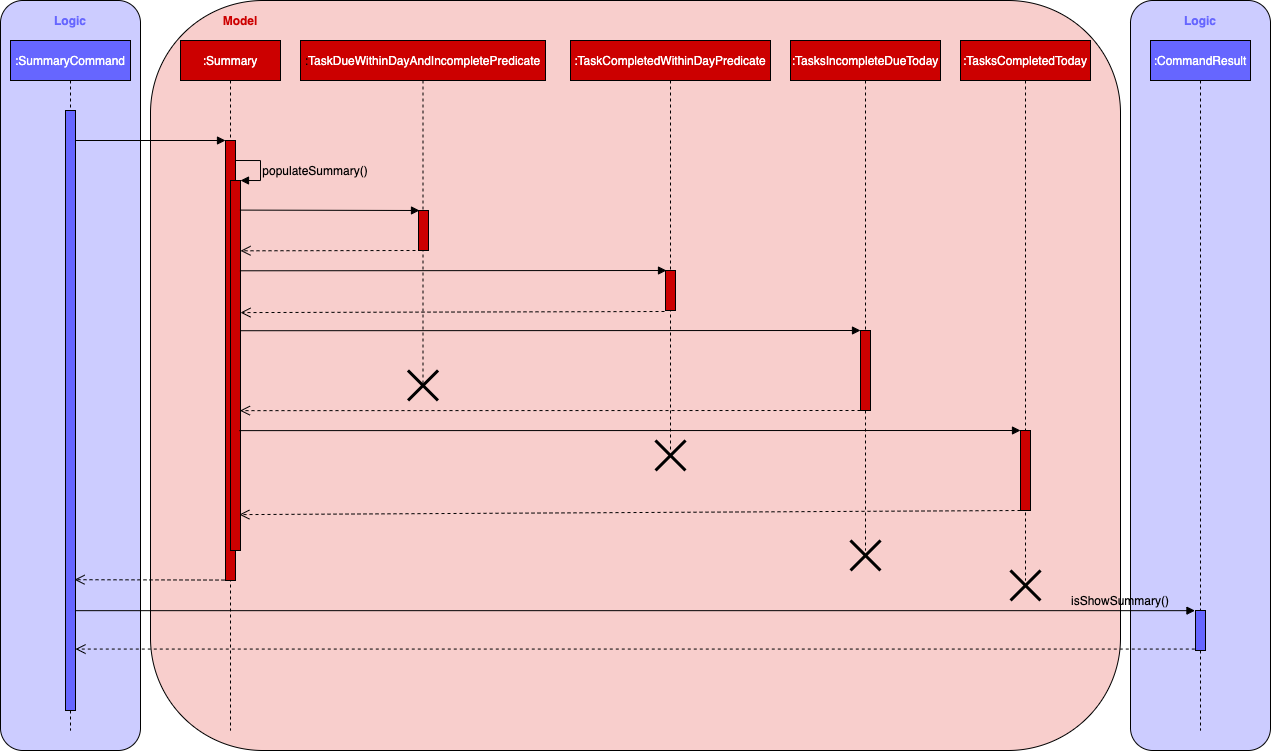

The diagram above was exported from draw.io. Its source (the exported page's mxGraphModel, read from the mxfile embedded in the PNG):
<mxGraphModel dx="2882" dy="963" grid="1" gridSize="10" guides="1" tooltips="1" connect="1" arrows="1" fold="1" page="1" pageScale="1" pageWidth="850" pageHeight="1100" math="0" shadow="0">
  <root>
    <mxCell id="0" />
    <mxCell id="1" parent="0" />
    <mxCell id="-wmSrORifkcLZyPLTw0D-47" value="" style="rounded=1;whiteSpace=wrap;html=1;fillColor=#CCCCFF;arcSize=16;" parent="1" vertex="1">
      <mxGeometry x="370" y="50" width="140" height="750" as="geometry" />
    </mxCell>
    <mxCell id="-wmSrORifkcLZyPLTw0D-40" value="" style="rounded=1;whiteSpace=wrap;html=1;fillColor=#F8CECC;" parent="1" vertex="1">
      <mxGeometry x="-610" y="50" width="970" height="750" as="geometry" />
    </mxCell>
    <mxCell id="-wmSrORifkcLZyPLTw0D-1" value="" style="rounded=1;whiteSpace=wrap;html=1;fillColor=#CCCCFF;arcSize=16;" parent="1" vertex="1">
      <mxGeometry x="-760" y="50" width="140" height="750" as="geometry" />
    </mxCell>
    <mxCell id="-wmSrORifkcLZyPLTw0D-3" value="&lt;font color=&quot;#ffffff&quot;&gt;:SummaryCommand&lt;/font&gt;" style="shape=umlLifeline;perimeter=lifelinePerimeter;whiteSpace=wrap;html=1;container=1;collapsible=0;recursiveResize=0;outlineConnect=0;fillColor=#6666FF;" parent="1" vertex="1">
      <mxGeometry x="-750" y="90" width="120" height="690" as="geometry" />
    </mxCell>
    <mxCell id="-wmSrORifkcLZyPLTw0D-11" value="" style="html=1;points=[];perimeter=orthogonalPerimeter;fillColor=#6666FF;" parent="-wmSrORifkcLZyPLTw0D-3" vertex="1">
      <mxGeometry x="55" y="70" width="10" height="600" as="geometry" />
    </mxCell>
    <mxCell id="-wmSrORifkcLZyPLTw0D-4" value="&lt;font color=&quot;#ffffff&quot;&gt;:Summary&lt;/font&gt;" style="shape=umlLifeline;perimeter=lifelinePerimeter;whiteSpace=wrap;html=1;container=1;collapsible=0;recursiveResize=0;outlineConnect=0;fillColor=#CC0000;" parent="1" vertex="1">
      <mxGeometry x="-580" y="90" width="100" height="690" as="geometry" />
    </mxCell>
    <mxCell id="-wmSrORifkcLZyPLTw0D-12" value="" style="html=1;points=[];perimeter=orthogonalPerimeter;fillColor=#CC0000;" parent="-wmSrORifkcLZyPLTw0D-4" vertex="1">
      <mxGeometry x="45" y="100" width="10" height="440" as="geometry" />
    </mxCell>
    <mxCell id="-wmSrORifkcLZyPLTw0D-14" value="" style="html=1;points=[];perimeter=orthogonalPerimeter;fillColor=#CC0000;" parent="-wmSrORifkcLZyPLTw0D-4" vertex="1">
      <mxGeometry x="50" y="140" width="10" height="370" as="geometry" />
    </mxCell>
    <mxCell id="-wmSrORifkcLZyPLTw0D-15" value="" style="edgeStyle=orthogonalEdgeStyle;html=1;align=left;spacingLeft=2;endArrow=block;rounded=0;entryX=1;entryY=0;" parent="-wmSrORifkcLZyPLTw0D-4" target="-wmSrORifkcLZyPLTw0D-14" edge="1">
      <mxGeometry relative="1" as="geometry">
        <mxPoint x="55" y="120" as="sourcePoint" />
        <Array as="points">
          <mxPoint x="80" y="120" />
        </Array>
      </mxGeometry>
    </mxCell>
    <mxCell id="-wmSrORifkcLZyPLTw0D-5" value=":&lt;font color=&quot;#ffffff&quot;&gt;TaskDueWithinDayAndIncompletePredicate&lt;/font&gt;" style="shape=umlLifeline;perimeter=lifelinePerimeter;whiteSpace=wrap;html=1;container=1;collapsible=0;recursiveResize=0;outlineConnect=0;fillColor=#CC0000;" parent="1" vertex="1">
      <mxGeometry x="-460" y="90" width="245" height="345" as="geometry" />
    </mxCell>
    <mxCell id="-wmSrORifkcLZyPLTw0D-16" value="" style="html=1;points=[];perimeter=orthogonalPerimeter;fillColor=#CC0000;" parent="-wmSrORifkcLZyPLTw0D-5" vertex="1">
      <mxGeometry x="118" y="170" width="10" height="40" as="geometry" />
    </mxCell>
    <mxCell id="i5bu_btV9culTmPPjMYs-1" value="" style="shape=umlDestroy;whiteSpace=wrap;html=1;strokeWidth=3;" parent="-wmSrORifkcLZyPLTw0D-5" vertex="1">
      <mxGeometry x="107.5" y="330" width="30" height="30" as="geometry" />
    </mxCell>
    <mxCell id="-wmSrORifkcLZyPLTw0D-6" value="&lt;font color=&quot;#ffffff&quot;&gt;:TaskCompletedWithinDayPredicate&lt;/font&gt;" style="shape=umlLifeline;perimeter=lifelinePerimeter;whiteSpace=wrap;html=1;container=1;collapsible=0;recursiveResize=0;outlineConnect=0;fillColor=#CC0000;" parent="1" vertex="1">
      <mxGeometry x="-190" y="90" width="200" height="410" as="geometry" />
    </mxCell>
    <mxCell id="-wmSrORifkcLZyPLTw0D-24" value="" style="html=1;points=[];perimeter=orthogonalPerimeter;fillColor=#CC0000;" parent="-wmSrORifkcLZyPLTw0D-6" vertex="1">
      <mxGeometry x="95" y="230" width="10" height="40" as="geometry" />
    </mxCell>
    <mxCell id="-wmSrORifkcLZyPLTw0D-7" value="&lt;font color=&quot;#ffffff&quot;&gt;:TasksIncompleteDueToday&lt;/font&gt;" style="shape=umlLifeline;perimeter=lifelinePerimeter;whiteSpace=wrap;html=1;container=1;collapsible=0;recursiveResize=0;outlineConnect=0;fillColor=#CC0000;" parent="1" vertex="1">
      <mxGeometry x="30" y="90" width="150" height="510" as="geometry" />
    </mxCell>
    <mxCell id="-wmSrORifkcLZyPLTw0D-27" value="" style="html=1;points=[];perimeter=orthogonalPerimeter;fillColor=#CC0000;" parent="-wmSrORifkcLZyPLTw0D-7" vertex="1">
      <mxGeometry x="70" y="290" width="10" height="80" as="geometry" />
    </mxCell>
    <mxCell id="i5bu_btV9culTmPPjMYs-5" value="" style="shape=umlDestroy;whiteSpace=wrap;html=1;strokeWidth=3;" parent="-wmSrORifkcLZyPLTw0D-7" vertex="1">
      <mxGeometry x="60" y="500" width="30" height="30" as="geometry" />
    </mxCell>
    <mxCell id="-wmSrORifkcLZyPLTw0D-9" value="&lt;font color=&quot;#ffffff&quot;&gt;:TasksCompletedToday&lt;/font&gt;" style="shape=umlLifeline;perimeter=lifelinePerimeter;whiteSpace=wrap;html=1;container=1;collapsible=0;recursiveResize=0;outlineConnect=0;fillColor=#CC0000;" parent="1" vertex="1">
      <mxGeometry x="200" y="90" width="130" height="540" as="geometry" />
    </mxCell>
    <mxCell id="-wmSrORifkcLZyPLTw0D-31" value="" style="html=1;points=[];perimeter=orthogonalPerimeter;fillColor=#CC0000;" parent="-wmSrORifkcLZyPLTw0D-9" vertex="1">
      <mxGeometry x="60" y="390" width="10" height="80" as="geometry" />
    </mxCell>
    <mxCell id="i5bu_btV9culTmPPjMYs-6" value="" style="shape=umlDestroy;whiteSpace=wrap;html=1;strokeWidth=3;" parent="-wmSrORifkcLZyPLTw0D-9" vertex="1">
      <mxGeometry x="50" y="530" width="30" height="30" as="geometry" />
    </mxCell>
    <mxCell id="-wmSrORifkcLZyPLTw0D-10" value="&lt;font color=&quot;#ffffff&quot;&gt;:CommandResult&lt;/font&gt;" style="shape=umlLifeline;perimeter=lifelinePerimeter;whiteSpace=wrap;html=1;container=1;collapsible=0;recursiveResize=0;outlineConnect=0;fillColor=#6666FF;" parent="1" vertex="1">
      <mxGeometry x="390" y="90" width="100" height="690" as="geometry" />
    </mxCell>
    <mxCell id="-wmSrORifkcLZyPLTw0D-34" value="" style="html=1;points=[];perimeter=orthogonalPerimeter;fillColor=#6666FF;" parent="-wmSrORifkcLZyPLTw0D-10" vertex="1">
      <mxGeometry x="45" y="570" width="10" height="40" as="geometry" />
    </mxCell>
    <mxCell id="-wmSrORifkcLZyPLTw0D-13" value="" style="html=1;verticalAlign=bottom;endArrow=block;entryX=0;entryY=0;entryDx=0;entryDy=0;entryPerimeter=0;" parent="1" source="-wmSrORifkcLZyPLTw0D-11" target="-wmSrORifkcLZyPLTw0D-12" edge="1">
      <mxGeometry width="80" relative="1" as="geometry">
        <mxPoint x="-656" y="190" as="sourcePoint" />
        <mxPoint x="-560" y="190" as="targetPoint" />
      </mxGeometry>
    </mxCell>
    <mxCell id="-wmSrORifkcLZyPLTw0D-22" value="" style="html=1;verticalAlign=bottom;endArrow=block;entryX=0.1;entryY=0;entryDx=0;entryDy=0;entryPerimeter=0;exitX=0.943;exitY=0.08;exitDx=0;exitDy=0;exitPerimeter=0;" parent="1" source="-wmSrORifkcLZyPLTw0D-14" target="-wmSrORifkcLZyPLTw0D-16" edge="1">
      <mxGeometry width="80" relative="1" as="geometry">
        <mxPoint x="-510" y="260" as="sourcePoint" />
        <mxPoint x="-350" y="260" as="targetPoint" />
      </mxGeometry>
    </mxCell>
    <mxCell id="-wmSrORifkcLZyPLTw0D-25" value="" style="html=1;verticalAlign=bottom;endArrow=block;entryX=0.1;entryY=0;entryDx=0;entryDy=0;entryPerimeter=0;exitX=0.943;exitY=0.244;exitDx=0;exitDy=0;exitPerimeter=0;" parent="1" source="-wmSrORifkcLZyPLTw0D-14" target="-wmSrORifkcLZyPLTw0D-24" edge="1">
      <mxGeometry width="80" relative="1" as="geometry">
        <mxPoint x="-510" y="320" as="sourcePoint" />
        <mxPoint x="-100" y="320" as="targetPoint" />
      </mxGeometry>
    </mxCell>
    <mxCell id="-wmSrORifkcLZyPLTw0D-26" value="" style="html=1;verticalAlign=bottom;endArrow=open;dashed=1;endSize=8;exitX=-0.1;exitY=1.025;exitDx=0;exitDy=0;exitPerimeter=0;entryX=1;entryY=0.357;entryDx=0;entryDy=0;entryPerimeter=0;" parent="1" source="-wmSrORifkcLZyPLTw0D-24" target="-wmSrORifkcLZyPLTw0D-14" edge="1">
      <mxGeometry relative="1" as="geometry">
        <mxPoint x="-100" y="360" as="sourcePoint" />
        <mxPoint x="-510" y="362" as="targetPoint" />
      </mxGeometry>
    </mxCell>
    <mxCell id="-wmSrORifkcLZyPLTw0D-28" value="" style="html=1;verticalAlign=bottom;endArrow=block;exitX=1;exitY=0.406;exitDx=0;exitDy=0;exitPerimeter=0;" parent="1" source="-wmSrORifkcLZyPLTw0D-14" edge="1">
      <mxGeometry width="80" relative="1" as="geometry">
        <mxPoint x="-510" y="380" as="sourcePoint" />
        <mxPoint x="100" y="380" as="targetPoint" />
      </mxGeometry>
    </mxCell>
    <mxCell id="-wmSrORifkcLZyPLTw0D-29" value="" style="html=1;verticalAlign=bottom;endArrow=open;dashed=1;endSize=8;entryX=0.943;entryY=0.622;entryDx=0;entryDy=0;entryPerimeter=0;" parent="1" target="-wmSrORifkcLZyPLTw0D-14" edge="1">
      <mxGeometry relative="1" as="geometry">
        <mxPoint x="100" y="460" as="sourcePoint" />
        <mxPoint x="-510" y="460" as="targetPoint" />
      </mxGeometry>
    </mxCell>
    <mxCell id="-wmSrORifkcLZyPLTw0D-32" value="" style="html=1;verticalAlign=bottom;endArrow=block;exitX=0.886;exitY=0.676;exitDx=0;exitDy=0;exitPerimeter=0;" parent="1" source="-wmSrORifkcLZyPLTw0D-14" edge="1">
      <mxGeometry width="80" relative="1" as="geometry">
        <mxPoint x="-480" y="480" as="sourcePoint" />
        <mxPoint x="260" y="480" as="targetPoint" />
      </mxGeometry>
    </mxCell>
    <mxCell id="-wmSrORifkcLZyPLTw0D-33" value="" style="html=1;verticalAlign=bottom;endArrow=open;dashed=1;endSize=8;entryX=0.886;entryY=0.903;entryDx=0;entryDy=0;entryPerimeter=0;" parent="1" target="-wmSrORifkcLZyPLTw0D-14" edge="1">
      <mxGeometry relative="1" as="geometry">
        <mxPoint x="260" y="560" as="sourcePoint" />
        <mxPoint x="-500" y="564" as="targetPoint" />
      </mxGeometry>
    </mxCell>
    <mxCell id="-wmSrORifkcLZyPLTw0D-23" value="" style="html=1;verticalAlign=bottom;endArrow=open;dashed=1;endSize=8;exitX=-0.3;exitY=1;exitDx=0;exitDy=0;exitPerimeter=0;entryX=1;entryY=0.19;entryDx=0;entryDy=0;entryPerimeter=0;" parent="1" source="-wmSrORifkcLZyPLTw0D-16" target="-wmSrORifkcLZyPLTw0D-14" edge="1">
      <mxGeometry relative="1" as="geometry">
        <mxPoint x="-440" y="300" as="sourcePoint" />
        <mxPoint x="-510" y="302" as="targetPoint" />
      </mxGeometry>
    </mxCell>
    <mxCell id="-wmSrORifkcLZyPLTw0D-35" value="" style="html=1;verticalAlign=bottom;endArrow=open;dashed=1;endSize=8;exitX=-0.1;exitY=0.999;exitDx=0;exitDy=0;exitPerimeter=0;entryX=0.9;entryY=0.782;entryDx=0;entryDy=0;entryPerimeter=0;" parent="1" source="-wmSrORifkcLZyPLTw0D-12" target="-wmSrORifkcLZyPLTw0D-11" edge="1">
      <mxGeometry relative="1" as="geometry">
        <mxPoint x="-540" y="630" as="sourcePoint" />
        <mxPoint x="-610" y="630" as="targetPoint" />
      </mxGeometry>
    </mxCell>
    <mxCell id="-wmSrORifkcLZyPLTw0D-36" value="" style="html=1;verticalAlign=bottom;endArrow=block;entryX=-0.054;entryY=0.004;entryDx=0;entryDy=0;entryPerimeter=0;" parent="1" source="-wmSrORifkcLZyPLTw0D-11" target="-wmSrORifkcLZyPLTw0D-34" edge="1">
      <mxGeometry x="0.878" width="80" relative="1" as="geometry">
        <mxPoint x="320" y="660" as="sourcePoint" />
        <mxPoint x="394" y="659" as="targetPoint" />
        <mxPoint as="offset" />
      </mxGeometry>
    </mxCell>
    <mxCell id="-wmSrORifkcLZyPLTw0D-37" value="" style="html=1;verticalAlign=bottom;endArrow=open;dashed=1;endSize=8;exitX=-0.071;exitY=0.964;exitDx=0;exitDy=0;exitPerimeter=0;" parent="1" source="-wmSrORifkcLZyPLTw0D-34" target="-wmSrORifkcLZyPLTw0D-11" edge="1">
      <mxGeometry relative="1" as="geometry">
        <mxPoint x="390" y="700" as="sourcePoint" />
        <mxPoint x="310" y="700" as="targetPoint" />
      </mxGeometry>
    </mxCell>
    <mxCell id="-wmSrORifkcLZyPLTw0D-48" value="&lt;b&gt;&lt;font style=&quot;font-size: 12px&quot; color=&quot;#cc0000&quot;&gt;Model&lt;/font&gt;&lt;/b&gt;" style="text;html=1;strokeColor=none;fillColor=none;align=center;verticalAlign=middle;whiteSpace=wrap;rounded=0;" parent="1" vertex="1">
      <mxGeometry x="-540" y="60" width="40" height="20" as="geometry" />
    </mxCell>
    <mxCell id="-wmSrORifkcLZyPLTw0D-49" value="&lt;b&gt;&lt;font style=&quot;font-size: 12px&quot; color=&quot;#6666ff&quot;&gt;Logic&lt;/font&gt;&lt;/b&gt;" style="text;html=1;strokeColor=none;fillColor=none;align=center;verticalAlign=middle;whiteSpace=wrap;rounded=0;" parent="1" vertex="1">
      <mxGeometry x="-710" y="60" width="40" height="20" as="geometry" />
    </mxCell>
    <mxCell id="-wmSrORifkcLZyPLTw0D-50" value="&lt;b&gt;&lt;font style=&quot;font-size: 12px&quot; color=&quot;#6666ff&quot;&gt;Logic&lt;/font&gt;&lt;/b&gt;" style="text;html=1;strokeColor=none;fillColor=none;align=center;verticalAlign=middle;whiteSpace=wrap;rounded=0;" parent="1" vertex="1">
      <mxGeometry x="420" y="60" width="40" height="20" as="geometry" />
    </mxCell>
    <mxCell id="i5bu_btV9culTmPPjMYs-4" value="" style="shape=umlDestroy;whiteSpace=wrap;html=1;strokeWidth=3;" parent="1" vertex="1">
      <mxGeometry x="-105" y="490" width="30" height="30" as="geometry" />
    </mxCell>
    <mxCell id="4O2eXZbBO76Qzb38JQfZ-1" value="populateSummary()" style="text;html=1;strokeColor=none;fillColor=none;align=center;verticalAlign=middle;whiteSpace=wrap;rounded=0;" parent="1" vertex="1">
      <mxGeometry x="-465" y="210" width="40" height="20" as="geometry" />
    </mxCell>
    <mxCell id="4O2eXZbBO76Qzb38JQfZ-2" value="isShowSummary()" style="text;html=1;strokeColor=none;fillColor=none;align=center;verticalAlign=middle;whiteSpace=wrap;rounded=0;" parent="1" vertex="1">
      <mxGeometry x="340" y="640" width="40" height="20" as="geometry" />
    </mxCell>
  </root>
</mxGraphModel>